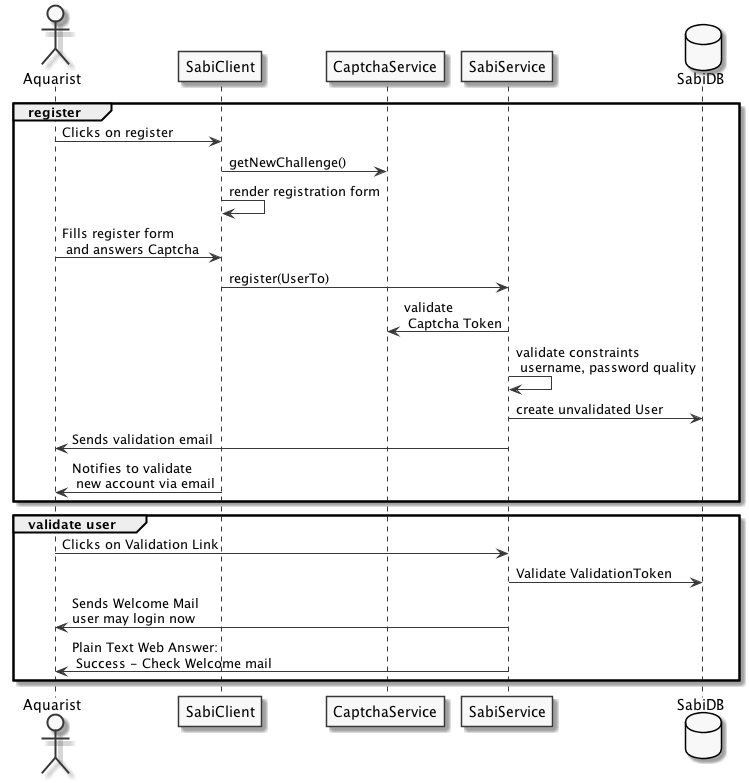

The diagram above was rendered by PlantUML. Its source (embedded in the PNG):
@startuml

skinparam monochrome true
skinparam componentStyle uml2

actor Aquarist
participant SabiClient
participant CaptchaService
participant SabiService
database SabiDB

group register
    Aquarist -> SabiClient: Clicks on register
    SabiClient -> CaptchaService : getNewChallenge()
    SabiClient -> SabiClient : render registration form
    Aquarist -> SabiClient : Fills register form\n and answers Captcha
    SabiClient -> SabiService : register(UserTo)
    SabiService -> CaptchaService : validate\n Captcha Token
    SabiService -> SabiService : validate constraints\n username, password quality
    SabiService -> SabiDB : create unvalidated User
    SabiService -> Aquarist : Sends validation email
    SabiClient -> Aquarist : Notifies to validate\n new account via email
end

group validate user
    Aquarist -> SabiService : Clicks on Validation Link
    SabiService -> SabiDB : Validate ValidationToken
    SabiService -> Aquarist : Sends Welcome Mail\nuser may login now
    SabiService -> Aquarist : Plain Text Web Answer:\n Success - Check Welcome mail
end

@enduml